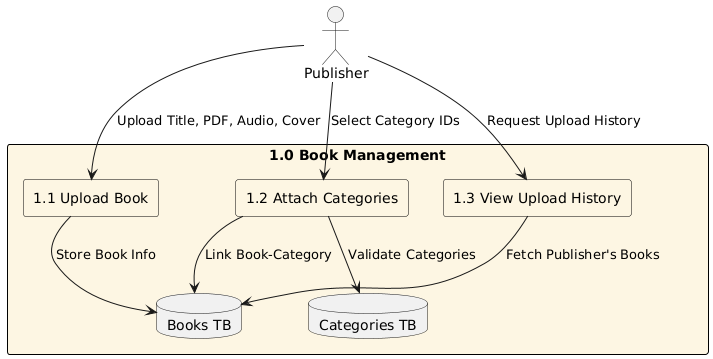

The diagram above was rendered by PlantUML. Its source (embedded in the PNG):
@startuml
skinparam rectangle {
  BackgroundColor #FDF6E3
  BorderColor black
}

actor Publisher

rectangle "1.0 Book Management" {
  rectangle "1.1 Upload Book" as UB
  rectangle "1.2 Attach Categories" as AC
  rectangle "1.3 View Upload History" as VH

  database "Books TB" as BDB
  database "Categories TB" as CDB
}

Publisher --> UB : Upload Title, PDF, Audio, Cover
UB --> BDB : Store Book Info

Publisher --> AC : Select Category IDs
AC --> CDB : Validate Categories
AC --> BDB : Link Book-Category

Publisher --> VH : Request Upload History
VH --> BDB : Fetch Publisher's Books
@enduml